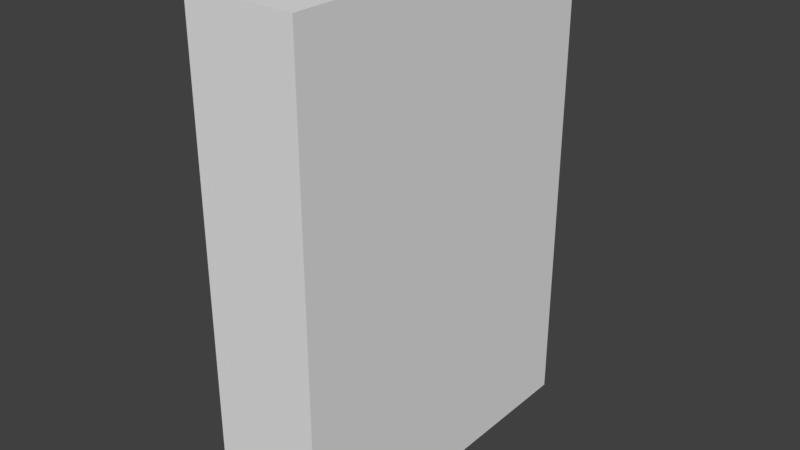 # Source: testblock.blend  (saved by Blender 2.77.0; exported with 4.5.12 LTS)
import bpy
from mathutils import Matrix  # noqa: F401  (used for matrix-valued properties, if any)

bpy.ops.wm.read_factory_settings(use_empty=True)
scene = bpy.context.scene
scene.name = 'Scene'

# ---- collections
col_collection_1 = bpy.data.collections.new('Collection 1'); scene.collection.children.link(col_collection_1)

# ---- materials (node trees are filled in below, after node groups)
mat_material = bpy.data.materials.new('Material')
mat_material.alpha_threshold = 0.0
mat_material.use_transparent_shadow = False
mat_material.roughness = 0.5
mat_material.line_color = (0.0, 0.0, 0.0, 1.0)

# ---- material node trees

# ---- world
world_world = bpy.data.worlds.new('World'); scene.world = world_world
world_world.color = (0.05088, 0.05088, 0.05088)
world_world.use_sun_shadow = False
world_world.sun_shadow_jitter_overblur = 0.0
world_world.cycles.sampling_method = 'MANUAL'

# ---- meshes
me_cube = bpy.data.meshes.new('Cube')
me_cube.from_pydata([(1.0, 3.214, 4.447), (1.0, 3.214, -4.447), (-1.0, 3.214, -4.447), (-1.0, 3.214, 4.447), (1.0, -3.214, 4.447), (1.0, -3.214, -4.447), (-1.0, -3.214, -4.447), (-1.0, -3.214, 4.447), (1.0, 3.214, 3.639), (1.0, 3.214, 2.83), (1.0, 3.214, 2.021), (1.0, 3.214, 1.213), (1.0, 3.214, 0.4043), (1.0, 3.214, -0.4043), (1.0, 3.214, -1.213), (1.0, 3.214, -2.021), (1.0, 3.214, -2.83), (1.0, 3.214, -3.639), (0.8182, 3.214, 4.447), (0.6364, 3.214, 4.447), (0.4545, 3.214, 4.447), (0.2727, 3.214, 4.447), (0.09091, 3.214, 4.447), (-0.09091, 3.214, 4.447), (-0.2727, 3.214, 4.447), (-0.4545, 3.214, 4.447), (-0.6364, 3.214, 4.447), (-0.8182, 3.214, 4.447), (1.0, 2.629, 4.447), (1.0, 2.045, 4.447), (1.0, 1.461, 4.447), (1.0, 0.8765, 4.447), (1.0, 0.2922, 4.447), (1.0, -0.2922, 4.447), (1.0, -0.8765, 4.447), (1.0, -1.461, 4.447), (1.0, -2.045, 4.447), (1.0, -2.629, 4.447), (0.8182, 3.214, -4.447), (0.6364, 3.214, -4.447), (0.4545, 3.214, -4.447), (0.2727, 3.214, -4.447), (0.09091, 3.214, -4.447), (-0.09091, 3.214, -4.447), (-0.2727, 3.214, -4.447), (-0.4545, 3.214, -4.447), (-0.6364, 3.214, -4.447), (-0.8182, 3.214, -4.447), (1.0, 2.629, -4.447), (1.0, 2.045, -4.447), (1.0, 1.461, -4.447), (1.0, 0.8765, -4.447), (1.0, 0.2922, -4.447), (1.0, -0.2922, -4.447), (1.0, -0.8765, -4.447), (1.0, -1.461, -4.447), (1.0, -2.045, -4.447), (1.0, -2.629, -4.447), (-1.0, 3.214, -3.639), (-1.0, 3.214, -2.83), (-1.0, 3.214, -2.021), (-1.0, 3.214, -1.213), (-1.0, 3.214, -0.4043), (-1.0, 3.214, 0.4043), (-1.0, 3.214, 1.213), (-1.0, 3.214, 2.021), (-1.0, 3.214, 2.83), (-1.0, 3.214, 3.639), (-1.0, 2.629, -4.447), (-1.0, 2.045, -4.447), (-1.0, 1.461, -4.447), (-1.0, 0.8765, -4.447), (-1.0, 0.2922, -4.447), (-1.0, -0.2922, -4.447), (-1.0, -0.8765, -4.447), (-1.0, -1.461, -4.447), (-1.0, -2.045, -4.447), (-1.0, -2.629, -4.447), (-1.0, 2.629, 4.447), (-1.0, 2.045, 4.447), (-1.0, 1.461, 4.447), (-1.0, 0.8765, 4.447), (-1.0, 0.2922, 4.447), (-1.0, -0.2922, 4.447), (-1.0, -0.8765, 4.447), (-1.0, -1.461, 4.447), (-1.0, -2.045, 4.447), (-1.0, -2.629, 4.447), (1.0, -3.214, 3.639), (1.0, -3.214, 2.83), (1.0, -3.214, 2.021), (1.0, -3.214, 1.213), (1.0, -3.214, 0.4043), (1.0, -3.214, -0.4043), (1.0, -3.214, -1.213), (1.0, -3.214, -2.021), (1.0, -3.214, -2.83), (1.0, -3.214, -3.639), (0.8182, -3.214, 4.447), (0.6364, -3.214, 4.447), (0.4545, -3.214, 4.447), (0.2727, -3.214, 4.447), (0.09091, -3.214, 4.447), (-0.09091, -3.214, 4.447), (-0.2727, -3.214, 4.447), (-0.4545, -3.214, 4.447), (-0.6364, -3.214, 4.447), (-0.8182, -3.214, 4.447), (0.8182, -3.214, -4.447), (0.6364, -3.214, -4.447), (0.4545, -3.214, -4.447), (0.2727, -3.214, -4.447), (0.09091, -3.214, -4.447), (-0.09091, -3.214, -4.447), (-0.2727, -3.214, -4.447), (-0.4545, -3.214, -4.447), (-0.6364, -3.214, -4.447), (-0.8182, -3.214, -4.447), (-1.0, -3.214, -3.639), (-1.0, -3.214, -2.83), (-1.0, -3.214, -2.021), (-1.0, -3.214, -1.213), (-1.0, -3.214, -0.4043), (-1.0, -3.214, 0.4043), (-1.0, -3.214, 1.213), (-1.0, -3.214, 2.021), (-1.0, -3.214, 2.83), (-1.0, -3.214, 3.639), (0.8182, -2.629, 4.447), (0.6364, -2.629, 4.447), (0.4545, -2.629, 4.447), (0.2727, -2.629, 4.447), (0.09091, -2.629, 4.447), (-0.09091, -2.629, 4.447), (-0.2727, -2.629, 4.447), (-0.4545, -2.629, 4.447), (-0.6364, -2.629, 4.447), (-0.8182, -2.629, 4.447), (0.8182, -2.045, 4.447), (0.6364, -2.045, 4.447), (0.4545, -2.045, 4.447), (0.2727, -2.045, 4.447), (0.09091, -2.045, 4.447), (-0.09091, -2.045, 4.447), (-0.2727, -2.045, 4.447), (-0.4545, -2.045, 4.447), (-0.6364, -2.045, 4.447), (-0.8182, -2.045, 4.447), (0.8182, -1.461, 4.447), (0.6364, -1.461, 4.447), (0.4545, -1.461, 4.447), (0.2727, -1.461, 4.447), (0.09091, -1.461, 4.447), (-0.09091, -1.461, 4.447), (-0.2727, -1.461, 4.447), (-0.4545, -1.461, 4.447), (-0.6364, -1.461, 4.447), (-0.8182, -1.461, 4.447), (0.8182, -0.8765, 4.447), (0.6364, -0.8765, 4.447), (0.4545, -0.8765, 4.447), (0.2727, -0.8765, 4.447), (0.09091, -0.8765, 4.447), (-0.09091, -0.8765, 4.447), (-0.2727, -0.8765, 4.447), (-0.4545, -0.8765, 4.447), (-0.6364, -0.8765, 4.447), (-0.8182, -0.8765, 4.447), (0.8182, -0.2922, 4.447), (0.6364, -0.2922, 4.447), (0.4545, -0.2922, 4.447), (0.2727, -0.2922, 4.447), (0.09091, -0.2922, 4.447), (-0.09091, -0.2922, 4.447), (-0.2727, -0.2922, 4.447), (-0.4545, -0.2922, 4.447), (-0.6364, -0.2922, 4.447), (-0.8182, -0.2922, 4.447), (0.8182, 0.2922, 4.447), (0.6364, 0.2922, 4.447), (0.4545, 0.2922, 4.447), (0.2727, 0.2922, 4.447), (0.09091, 0.2922, 4.447), (-0.09091, 0.2922, 4.447), (-0.2727, 0.2922, 4.447), (-0.4545, 0.2922, 4.447), (-0.6364, 0.2922, 4.447), (-0.8182, 0.2922, 4.447), (0.8182, 0.8765, 4.447), (0.6364, 0.8765, 4.447), (0.4545, 0.8765, 4.447), (0.2727, 0.8765, 4.447), (0.09091, 0.8765, 4.447), (-0.09091, 0.8765, 4.447), (-0.2727, 0.8765, 4.447), (-0.4545, 0.8765, 4.447), (-0.6364, 0.8765, 4.447), (-0.8182, 0.8765, 4.447), (0.8182, 1.461, 4.447), (0.6364, 1.461, 4.447), (0.4545, 1.461, 4.447), (0.2727, 1.461, 4.447), (0.09091, 1.461, 4.447), (-0.09091, 1.461, 4.447), (-0.2727, 1.461, 4.447), (-0.4545, 1.461, 4.447), (-0.6364, 1.461, 4.447), (-0.8182, 1.461, 4.447), (0.8182, 2.045, 4.447), (0.6364, 2.045, 4.447), (0.4545, 2.045, 4.447), (0.2727, 2.045, 4.447), (0.09091, 2.045, 4.447), (-0.09091, 2.045, 4.447), (-0.2727, 2.045, 4.447), (-0.4545, 2.045, 4.447), (-0.6364, 2.045, 4.447), (-0.8182, 2.045, 4.447), (0.8182, 2.629, 4.447), (0.6364, 2.629, 4.447), (0.4545, 2.629, 4.447), (0.2727, 2.629, 4.447), (0.09091, 2.629, 4.447), (-0.09091, 2.629, 4.447), (-0.2727, 2.629, 4.447), (-0.4545, 2.629, 4.447), (-0.6364, 2.629, 4.447), (-0.8182, 2.629, 4.447), (-1.0, 2.629, -3.639), (-1.0, 2.629, -2.83), (-1.0, 2.629, -2.021), (-1.0, 2.629, -1.213), (-1.0, 2.629, -0.4043), (-1.0, 2.629, 0.4043), (-1.0, 2.629, 1.213), (-1.0, 2.629, 2.021), (-1.0, 2.629, 2.83), (-1.0, 2.629, 3.639), (-1.0, 2.045, -3.639), (-1.0, 2.045, -2.83), (-1.0, 2.045, -2.021), (-1.0, 2.045, -1.213), (-1.0, 2.045, -0.4043), (-1.0, 2.045, 0.4043), (-1.0, 2.045, 1.213), (-1.0, 2.045, 2.021), (-1.0, 2.045, 2.83), (-1.0, 2.045, 3.639), (-1.0, 1.461, -3.639), (-1.0, 1.461, -2.83), (-1.0, 1.461, -2.021), (-1.0, 1.461, -1.213), (-1.0, 1.461, -0.4043), (-1.0, 1.461, 0.4043), (-1.0, 1.461, 1.213), (-1.0, 1.461, 2.021), (-1.0, 1.461, 2.83), (-1.0, 1.461, 3.639), (-1.0, 0.8765, -3.639), (-1.0, 0.8765, -2.83), (-1.0, 0.8765, -2.021), (-1.0, 0.8765, -1.213), (-1.0, 0.8765, -0.4043), (-1.0, 0.8765, 0.4043), (-1.0, 0.8765, 1.213), (-1.0, 0.8765, 2.021), (-1.0, 0.8765, 2.83), (-1.0, 0.8765, 3.639), (-1.0, 0.2922, -3.639), (-1.0, 0.2922, -2.83), (-1.0, 0.2922, -2.021), (-1.0, 0.2922, -1.213), (-1.0, 0.2922, -0.4043), (-1.0, 0.2922, 0.4043), (-1.0, 0.2922, 1.213), (-1.0, 0.2922, 2.021), (-1.0, 0.2922, 2.83), (-1.0, 0.2922, 3.639), (-1.0, -0.2922, -3.639), (-1.0, -0.2922, -2.83), (-1.0, -0.2922, -2.021), (-1.0, -0.2922, -1.213), (-1.0, -0.2922, -0.4043), (-1.0, -0.2922, 0.4043), (-1.0, -0.2922, 1.213), (-1.0, -0.2922, 2.021), (-1.0, -0.2922, 2.83), (-1.0, -0.2922, 3.639), (-1.0, -0.8765, -3.639), (-1.0, -0.8765, -2.83), (-1.0, -0.8765, -2.021), (-1.0, -0.8765, -1.213), (-1.0, -0.8765, -0.4043), (-1.0, -0.8765, 0.4043), (-1.0, -0.8765, 1.213), (-1.0, -0.8765, 2.021), (-1.0, -0.8765, 2.83), (-1.0, -0.8765, 3.639), (-1.0, -1.461, -3.639), (-1.0, -1.461, -2.83), (-1.0, -1.461, -2.021), (-1.0, -1.461, -1.213), (-1.0, -1.461, -0.4043), (-1.0, -1.461, 0.4043), (-1.0, -1.461, 1.213), (-1.0, -1.461, 2.021), (-1.0, -1.461, 2.83), (-1.0, -1.461, 3.639), (-1.0, -2.045, -3.639), (-1.0, -2.045, -2.83), (-1.0, -2.045, -2.021), (-1.0, -2.045, -1.213), (-1.0, -2.045, -0.4043), (-1.0, -2.045, 0.4043), (-1.0, -2.045, 1.213), (-1.0, -2.045, 2.021), (-1.0, -2.045, 2.83), (-1.0, -2.045, 3.639), (-1.0, -2.629, -3.639), (-1.0, -2.629, -2.83), (-1.0, -2.629, -2.021), (-1.0, -2.629, -1.213), (-1.0, -2.629, -0.4043), (-1.0, -2.629, 0.4043), (-1.0, -2.629, 1.213), (-1.0, -2.629, 2.021), (-1.0, -2.629, 2.83), (-1.0, -2.629, 3.639), (0.8182, 2.629, -4.447), (0.6364, 2.629, -4.447), (0.4545, 2.629, -4.447), (0.2727, 2.629, -4.447), (0.09091, 2.629, -4.447), (-0.09091, 2.629, -4.447), (-0.2727, 2.629, -4.447), (-0.4545, 2.629, -4.447), (-0.6364, 2.629, -4.447), (-0.8182, 2.629, -4.447), (0.8182, 2.045, -4.447), (0.6364, 2.045, -4.447), (0.4545, 2.045, -4.447), (0.2727, 2.045, -4.447), (0.09091, 2.045, -4.447), (-0.09091, 2.045, -4.447), (-0.2727, 2.045, -4.447), (-0.4545, 2.045, -4.447), (-0.6364, 2.045, -4.447), (-0.8182, 2.045, -4.447), (0.8182, 1.461, -4.447), (0.6364, 1.461, -4.447), (0.4545, 1.461, -4.447), (0.2727, 1.461, -4.447), (0.09091, 1.461, -4.447), (-0.09091, 1.461, -4.447), (-0.2727, 1.461, -4.447), (-0.4545, 1.461, -4.447), (-0.6364, 1.461, -4.447), (-0.8182, 1.461, -4.447), (0.8182, 0.8765, -4.447), (0.6364, 0.8765, -4.447), (0.4545, 0.8765, -4.447), (0.2727, 0.8765, -4.447), (0.09091, 0.8765, -4.447), (-0.09091, 0.8765, -4.447), (-0.2727, 0.8765, -4.447), (-0.4545, 0.8765, -4.447), (-0.6364, 0.8765, -4.447), (-0.8182, 0.8765, -4.447), (0.8182, 0.2922, -4.447), (0.6364, 0.2922, -4.447), (0.4545, 0.2922, -4.447), (0.2727, 0.2922, -4.447), (0.09091, 0.2922, -4.447), (-0.09091, 0.2922, -4.447), (-0.2727, 0.2922, -4.447), (-0.4545, 0.2922, -4.447), (-0.6364, 0.2922, -4.447), (-0.8182, 0.2922, -4.447), (0.8182, -0.2922, -4.447), (0.6364, -0.2922, -4.447), (0.4545, -0.2922, -4.447), (0.2727, -0.2922, -4.447), (0.09091, -0.2922, -4.447), (-0.09091, -0.2922, -4.447), (-0.2727, -0.2922, -4.447), (-0.4545, -0.2922, -4.447), (-0.6364, -0.2922, -4.447), (-0.8182, -0.2922, -4.447), (0.8182, -0.8765, -4.447), (0.6364, -0.8765, -4.447), (0.4545, -0.8765, -4.447), (0.2727, -0.8765, -4.447), (0.09091, -0.8765, -4.447), (-0.09091, -0.8765, -4.447), (-0.2727, -0.8765, -4.447), (-0.4545, -0.8765, -4.447), (-0.6364, -0.8765, -4.447), (-0.8182, -0.8765, -4.447), (0.8182, -1.461, -4.447), (0.6364, -1.461, -4.447), (0.4545, -1.461, -4.447), (0.2727, -1.461, -4.447), (0.09091, -1.461, -4.447), (-0.09091, -1.461, -4.447), (-0.2727, -1.461, -4.447), (-0.4545, -1.461, -4.447), (-0.6364, -1.461, -4.447), (-0.8182, -1.461, -4.447), (0.8182, -2.045, -4.447), (0.6364, -2.045, -4.447), (0.4545, -2.045, -4.447), (0.2727, -2.045, -4.447), (0.09091, -2.045, -4.447), (-0.09091, -2.045, -4.447), (-0.2727, -2.045, -4.447), (-0.4545, -2.045, -4.447), (-0.6364, -2.045, -4.447), (-0.8182, -2.045, -4.447), (0.8182, -2.629, -4.447), (0.6364, -2.629, -4.447), (0.4545, -2.629, -4.447), (0.2727, -2.629, -4.447), (0.09091, -2.629, -4.447), (-0.09091, -2.629, -4.447), (-0.2727, -2.629, -4.447), (-0.4545, -2.629, -4.447), (-0.6364, -2.629, -4.447), (-0.8182, -2.629, -4.447), (1.0, 2.629, 3.639), (1.0, 2.629, 2.83), (1.0, 2.629, 2.021), (1.0, 2.629, 1.213), (1.0, 2.629, 0.4043), (1.0, 2.629, -0.4043), (1.0, 2.629, -1.213), (1.0, 2.629, -2.021), (1.0, 2.629, -2.83), (1.0, 2.629, -3.639), (1.0, 2.045, 3.639), (1.0, 2.045, 2.83), (1.0, 2.045, 2.021), (1.0, 2.045, 1.213), (1.0, 2.045, 0.4043), (1.0, 2.045, -0.4043), (1.0, 2.045, -1.213), (1.0, 2.045, -2.021), (1.0, 2.045, -2.83), (1.0, 2.045, -3.639), (1.0, 1.461, 3.639), (1.0, 1.461, 2.83), (1.0, 1.461, 2.021), (1.0, 1.461, 1.213), (1.0, 1.461, 0.4043), (1.0, 1.461, -0.4043), (1.0, 1.461, -1.213), (1.0, 1.461, -2.021), (1.0, 1.461, -2.83), (1.0, 1.461, -3.639), (1.0, 0.8765, 3.639), (1.0, 0.8765, 2.83), (1.0, 0.8765, 2.021), (1.0, 0.8765, 1.213), (1.0, 0.8765, 0.4043), (1.0, 0.8765, -0.4043), (1.0, 0.8765, -1.213), (1.0, 0.8765, -2.021), (1.0, 0.8765, -2.83), (1.0, 0.8765, -3.639), (1.0, 0.2922, 3.639), (1.0, 0.2922, 2.83), (1.0, 0.2922, 2.021), (1.0, 0.2922, 1.213), (1.0, 0.2922, 0.4043), (1.0, 0.2922, -0.4043), (1.0, 0.2922, -1.213), (1.0, 0.2922, -2.021), (1.0, 0.2922, -2.83), (1.0, 0.2922, -3.639), (1.0, -0.2922, 3.639), (1.0, -0.2922, 2.83), (1.0, -0.2922, 2.021), (1.0, -0.2922, 1.213), (1.0, -0.2922, 0.4043), (1.0, -0.2922, -0.4043), (1.0, -0.2922, -1.213), (1.0, -0.2922, -2.021), (1.0, -0.2922, -2.83), (1.0, -0.2922, -3.639), (1.0, -0.8765, 3.639), (1.0, -0.8765, 2.83), (1.0, -0.8765, 2.021), (1.0, -0.8765, 1.213), (1.0, -0.8765, 0.4043), (1.0, -0.8765, -0.4043), (1.0, -0.8765, -1.213), (1.0, -0.8765, -2.021), (1.0, -0.8765, -2.83), (1.0, -0.8765, -3.639), (1.0, -1.461, 3.639), (1.0, -1.461, 2.83), (1.0, -1.461, 2.021), (1.0, -1.461, 1.213), (1.0, -1.461, 0.4043), (1.0, -1.461, -0.4043), (1.0, -1.461, -1.213), (1.0, -1.461, -2.021), (1.0, -1.461, -2.83), (1.0, -1.461, -3.639), (1.0, -2.045, 3.639), (1.0, -2.045, 2.83), (1.0, -2.045, 2.021), (1.0, -2.045, 1.213), (1.0, -2.045, 0.4043), (1.0, -2.045, -0.4043), (1.0, -2.045, -1.213), (1.0, -2.045, -2.021), (1.0, -2.045, -2.83), (1.0, -2.045, -3.639), (1.0, -2.629, 3.639), (1.0, -2.629, 2.83), (1.0, -2.629, 2.021), (1.0, -2.629, 1.213), (1.0, -2.629, 0.4043), (1.0, -2.629, -0.4043), (1.0, -2.629, -1.213), (1.0, -2.629, -2.021), (1.0, -2.629, -2.83), (1.0, -2.629, -3.639), (0.8182, -3.214, 3.639), (0.8182, -3.214, 2.83), (0.8182, -3.214, 2.021), (0.8182, -3.214, 1.213), (0.8182, -3.214, 0.4043), (0.8182, -3.214, -0.4043), (0.8182, -3.214, -1.213), (0.8182, -3.214, -2.021), (0.8182, -3.214, -2.83), (0.8182, -3.214, -3.639), (0.6364, -3.214, 3.639), (0.6364, -3.214, 2.83), (0.6364, -3.214, 2.021), (0.6364, -3.214, 1.213), (0.6364, -3.214, 0.4043), (0.6364, -3.214, -0.4043), (0.6364, -3.214, -1.213), (0.6364, -3.214, -2.021), (0.6364, -3.214, -2.83), (0.6364, -3.214, -3.639), (0.4545, -3.214, 3.639), (0.4545, -3.214, 2.83), (0.4545, -3.214, 2.021), (0.4545, -3.214, 1.213), (0.4545, -3.214, 0.4043), (0.4545, -3.214, -0.4043), (0.4545, -3.214, -1.213), (0.4545, -3.214, -2.021), (0.4545, -3.214, -2.83), (0.4545, -3.214, -3.639), (0.2727, -3.214, 3.639), (0.2727, -3.214, 2.83), (0.2727, -3.214, 2.021), (0.2727, -3.214, 1.213), (0.2727, -3.214, 0.4043), (0.2727, -3.214, -0.4043), (0.2727, -3.214, -1.213), (0.2727, -3.214, -2.021), (0.2727, -3.214, -2.83), (0.2727, -3.214, -3.639), (0.09091, -3.214, 3.639), (0.09091, -3.214, 2.83), (0.09091, -3.214, 2.021), (0.09091, -3.214, 1.213), (0.09091, -3.214, 0.4043), (0.09091, -3.214, -0.4043), (0.09091, -3.214, -1.213), (0.09091, -3.214, -2.021), (0.09091, -3.214, -2.83), (0.09091, -3.214, -3.639), (-0.09091, -3.214, 3.639), (-0.09091, -3.214, 2.83), (-0.09091, -3.214, 2.021), (-0.09091, -3.214, 1.213), (-0.09091, -3.214, 0.4043), (-0.09091, -3.214, -0.4043), (-0.09091, -3.214, -1.213), (-0.09091, -3.214, -2.021), (-0.09091, -3.214, -2.83), (-0.09091, -3.214, -3.639), (-0.2727, -3.214, 3.639), (-0.2727, -3.214, 2.83), (-0.2727, -3.214, 2.021), (-0.2727, -3.214, 1.213), (-0.2727, -3.214, 0.4043), (-0.2727, -3.214, -0.4043), (-0.2727, -3.214, -1.213), (-0.2727, -3.214, -2.021), (-0.2727, -3.214, -2.83), (-0.2727, -3.214, -3.639), (-0.4545, -3.214, 3.639), (-0.4545, -3.214, 2.83), (-0.4545, -3.214, 2.021), (-0.4545, -3.214, 1.213), (-0.4545, -3.214, 0.4043), (-0.4545, -3.214, -0.4043), (-0.4545, -3.214, -1.213), (-0.4545, -3.214, -2.021), (-0.4545, -3.214, -2.83), (-0.4545, -3.214, -3.639), (-0.6364, -3.214, 3.639), (-0.6364, -3.214, 2.83), (-0.6364, -3.214, 2.021), (-0.6364, -3.214, 1.213), (-0.6364, -3.214, 0.4043), (-0.6364, -3.214, -0.4043), (-0.6364, -3.214, -1.213), (-0.6364, -3.214, -2.021), (-0.6364, -3.214, -2.83), (-0.6364, -3.214, -3.639), (-0.8182, -3.214, 3.639), (-0.8182, -3.214, 2.83), (-0.8182, -3.214, 2.021), (-0.8182, -3.214, 1.213), (-0.8182, -3.214, 0.4043), (-0.8182, -3.214, -0.4043), (-0.8182, -3.214, -1.213), (-0.8182, -3.214, -2.021), (-0.8182, -3.214, -2.83), (-0.8182, -3.214, -3.639), (0.8182, 3.214, 3.639), (0.6364, 3.214, 3.639), (0.4545, 3.214, 3.639), (0.2727, 3.214, 3.639), (0.09091, 3.214, 3.639), (-0.09091, 3.214, 3.639), (-0.2727, 3.214, 3.639), (-0.4545, 3.214, 3.639), (-0.6364, 3.214, 3.639), (-0.8182, 3.214, 3.639), (0.8182, 3.214, 2.83), (0.6364, 3.214, 2.83), (0.4545, 3.214, 2.83), (0.2727, 3.214, 2.83), (0.09091, 3.214, 2.83), (-0.09091, 3.214, 2.83), (-0.2727, 3.214, 2.83), (-0.4545, 3.214, 2.83), (-0.6364, 3.214, 2.83), (-0.8182, 3.214, 2.83), (0.8182, 3.214, 2.021), (0.6364, 3.214, 2.021), (0.4545, 3.214, 2.021), (0.2727, 3.214, 2.021), (0.09091, 3.214, 2.021), (-0.09091, 3.214, 2.021), (-0.2727, 3.214, 2.021), (-0.4545, 3.214, 2.021), (-0.6364, 3.214, 2.021), (-0.8182, 3.214, 2.021), (0.8182, 3.214, 1.213), (0.6364, 3.214, 1.213), (0.4545, 3.214, 1.213), (0.2727, 3.214, 1.213), (0.09091, 3.214, 1.213), (-0.09091, 3.214, 1.213), (-0.2727, 3.214, 1.213), (-0.4545, 3.214, 1.213), (-0.6364, 3.214, 1.213), (-0.8182, 3.214, 1.213), (0.8182, 3.214, 0.4043), (0.6364, 3.214, 0.4043), (0.4545, 3.214, 0.4043), (0.2727, 3.214, 0.4043), (0.09091, 3.214, 0.4043), (-0.09091, 3.214, 0.4043), (-0.2727, 3.214, 0.4043), (-0.4545, 3.214, 0.4043), (-0.6364, 3.214, 0.4043), (-0.8182, 3.214, 0.4043), (0.8182, 3.214, -0.4043), (0.6364, 3.214, -0.4043), (0.4545, 3.214, -0.4043), (0.2727, 3.214, -0.4043), (0.09091, 3.214, -0.4043), (-0.09091, 3.214, -0.4043), (-0.2727, 3.214, -0.4043), (-0.4545, 3.214, -0.4043), (-0.6364, 3.214, -0.4043), (-0.8182, 3.214, -0.4043), (0.8182, 3.214, -1.213), (0.6364, 3.214, -1.213), (0.4545, 3.214, -1.213), (0.2727, 3.214, -1.213), (0.09091, 3.214, -1.213), (-0.09091, 3.214, -1.213), (-0.2727, 3.214, -1.213), (-0.4545, 3.214, -1.213), (-0.6364, 3.214, -1.213), (-0.8182, 3.214, -1.213), (0.8182, 3.214, -2.021), (0.6364, 3.214, -2.021), (0.4545, 3.214, -2.021), (0.2727, 3.214, -2.021), (0.09091, 3.214, -2.021), (-0.09091, 3.214, -2.021), (-0.2727, 3.214, -2.021), (-0.4545, 3.214, -2.021), (-0.6364, 3.214, -2.021), (-0.8182, 3.214, -2.021), (0.8182, 3.214, -2.83), (0.6364, 3.214, -2.83), (0.4545, 3.214, -2.83), (0.2727, 3.214, -2.83), (0.09091, 3.214, -2.83), (-0.09091, 3.214, -2.83), (-0.2727, 3.214, -2.83), (-0.4545, 3.214, -2.83), (-0.6364, 3.214, -2.83), (-0.8182, 3.214, -2.83), (0.8182, 3.214, -3.639), (0.6364, 3.214, -3.639), (0.4545, 3.214, -3.639), (0.2727, 3.214, -3.639), (0.09091, 3.214, -3.639), (-0.09091, 3.214, -3.639), (-0.2727, 3.214, -3.639), (-0.4545, 3.214, -3.639), (-0.6364, 3.214, -3.639), (-0.8182, 3.214, -3.639)], [], [(727, 47, 2, 58), (627, 118, 6, 117), (527, 97, 5, 57), (427, 117, 6, 77), (327, 127, 7, 87), (227, 27, 3, 78), (107, 137, 87, 7), (137, 147, 86, 87), (147, 157, 85, 86), (157, 167, 84, 85), (167, 177, 83, 84), (177, 187, 82, 83), (187, 197, 81, 82), (197, 207, 80, 81), (207, 217, 79, 80), (217, 227, 78, 79), (4, 37, 128, 98), (98, 128, 129, 99), (99, 129, 130, 100), (100, 130, 131, 101), (101, 131, 132, 102), (102, 132, 133, 103), (103, 133, 134, 104), (104, 134, 135, 105), (105, 135, 136, 106), (106, 136, 137, 107), (37, 36, 138, 128), (128, 138, 139, 129), (129, 139, 140, 130), (130, 140, 141, 131), (131, 141, 142, 132), (132, 142, 143, 133), (133, 143, 144, 134), (134, 144, 145, 135), (135, 145, 146, 136), (136, 146, 147, 137), (36, 35, 148, 138), (138, 148, 149, 139), (139, 149, 150, 140), (140, 150, 151, 141), (141, 151, 152, 142), (142, 152, 153, 143), (143, 153, 154, 144), (144, 154, 155, 145), (145, 155, 156, 146), (146, 156, 157, 147), (35, 34, 158, 148), (148, 158, 159, 149), (149, 159, 160, 150), (150, 160, 161, 151), (151, 161, 162, 152), (152, 162, 163, 153), (153, 163, 164, 154), (154, 164, 165, 155), (155, 165, 166, 156), (156, 166, 167, 157), (34, 33, 168, 158), (158, 168, 169, 159), (159, 169, 170, 160), (160, 170, 171, 161), (161, 171, 172, 162), (162, 172, 173, 163), (163, 173, 174, 164), (164, 174, 175, 165), (165, 175, 176, 166), (166, 176, 177, 167), (33, 32, 178, 168), (168, 178, 179, 169), (169, 179, 180, 170), (170, 180, 181, 171), (171, 181, 182, 172), (172, 182, 183, 173), (173, 183, 184, 174), (174, 184, 185, 175), (175, 185, 186, 176), (176, 186, 187, 177), (32, 31, 188, 178), (178, 188, 189, 179), (179, 189, 190, 180), (180, 190, 191, 181), (181, 191, 192, 182), (182, 192, 193, 183), (183, 193, 194, 184), (184, 194, 195, 185), (185, 195, 196, 186), (186, 196, 197, 187), (31, 30, 198, 188), (188, 198, 199, 189), (189, 199, 200, 190), (190, 200, 201, 191), (191, 201, 202, 192), (192, 202, 203, 193), (193, 203, 204, 194), (194, 204, 205, 195), (195, 205, 206, 196), (196, 206, 207, 197), (30, 29, 208, 198), (198, 208, 209, 199), (199, 209, 210, 200), (200, 210, 211, 201), (201, 211, 212, 202), (202, 212, 213, 203), (203, 213, 214, 204), (204, 214, 215, 205), (205, 215, 216, 206), (206, 216, 217, 207), (29, 28, 218, 208), (208, 218, 219, 209), (209, 219, 220, 210), (210, 220, 221, 211), (211, 221, 222, 212), (212, 222, 223, 213), (213, 223, 224, 214), (214, 224, 225, 215), (215, 225, 226, 216), (216, 226, 227, 217), (28, 0, 18, 218), (218, 18, 19, 219), (219, 19, 20, 220), (220, 20, 21, 221), (221, 21, 22, 222), (222, 22, 23, 223), (223, 23, 24, 224), (224, 24, 25, 225), (225, 25, 26, 226), (226, 26, 27, 227), (67, 237, 78, 3), (237, 247, 79, 78), (247, 257, 80, 79), (257, 267, 81, 80), (267, 277, 82, 81), (277, 287, 83, 82), (287, 297, 84, 83), (297, 307, 85, 84), (307, 317, 86, 85), (317, 327, 87, 86), (2, 68, 228, 58), (58, 228, 229, 59), (59, 229, 230, 60), (60, 230, 231, 61), (61, 231, 232, 62), (62, 232, 233, 63), (63, 233, 234, 64), (64, 234, 235, 65), (65, 235, 236, 66), (66, 236, 237, 67), (68, 69, 238, 228), (228, 238, 239, 229), (229, 239, 240, 230), (230, 240, 241, 231), (231, 241, 242, 232), (232, 242, 243, 233), (233, 243, 244, 234), (234, 244, 245, 235), (235, 245, 246, 236), (236, 246, 247, 237), (69, 70, 248, 238), (238, 248, 249, 239), (239, 249, 250, 240), (240, 250, 251, 241), (241, 251, 252, 242), (242, 252, 253, 243), (243, 253, 254, 244), (244, 254, 255, 245), (245, 255, 256, 246), (246, 256, 257, 247), (70, 71, 258, 248), (248, 258, 259, 249), (249, 259, 260, 250), (250, 260, 261, 251), (251, 261, 262, 252), (252, 262, 263, 253), (253, 263, 264, 254), (254, 264, 265, 255), (255, 265, 266, 256), (256, 266, 267, 257), (71, 72, 268, 258), (258, 268, 269, 259), (259, 269, 270, 260), (260, 270, 271, 261), (261, 271, 272, 262), (262, 272, 273, 263), (263, 273, 274, 264), (264, 274, 275, 265), (265, 275, 276, 266), (266, 276, 277, 267), (72, 73, 278, 268), (268, 278, 279, 269), (269, 279, 280, 270), (270, 280, 281, 271), (271, 281, 282, 272), (272, 282, 283, 273), (273, 283, 284, 274), (274, 284, 285, 275), (275, 285, 286, 276), (276, 286, 287, 277), (73, 74, 288, 278), (278, 288, 289, 279), (279, 289, 290, 280), (280, 290, 291, 281), (281, 291, 292, 282), (282, 292, 293, 283), (283, 293, 294, 284), (284, 294, 295, 285), (285, 295, 296, 286), (286, 296, 297, 287), (74, 75, 298, 288), (288, 298, 299, 289), (289, 299, 300, 290), (290, 300, 301, 291), (291, 301, 302, 292), (292, 302, 303, 293), (293, 303, 304, 294), (294, 304, 305, 295), (295, 305, 306, 296), (296, 306, 307, 297), (75, 76, 308, 298), (298, 308, 309, 299), (299, 309, 310, 300), (300, 310, 311, 301), (301, 311, 312, 302), (302, 312, 313, 303), (303, 313, 314, 304), (304, 314, 315, 305), (305, 315, 316, 306), (306, 316, 317, 307), (76, 77, 318, 308), (308, 318, 319, 309), (309, 319, 320, 310), (310, 320, 321, 311), (311, 321, 322, 312), (312, 322, 323, 313), (313, 323, 324, 314), (314, 324, 325, 315), (315, 325, 326, 316), (316, 326, 327, 317), (77, 6, 118, 318), (318, 118, 119, 319), (319, 119, 120, 320), (320, 120, 121, 321), (321, 121, 122, 322), (322, 122, 123, 323), (323, 123, 124, 324), (324, 124, 125, 325), (325, 125, 126, 326), (326, 126, 127, 327), (47, 337, 68, 2), (337, 347, 69, 68), (347, 357, 70, 69), (357, 367, 71, 70), (367, 377, 72, 71), (377, 387, 73, 72), (387, 397, 74, 73), (397, 407, 75, 74), (407, 417, 76, 75), (417, 427, 77, 76), (1, 48, 328, 38), (38, 328, 329, 39), (39, 329, 330, 40), (40, 330, 331, 41), (41, 331, 332, 42), (42, 332, 333, 43), (43, 333, 334, 44), (44, 334, 335, 45), (45, 335, 336, 46), (46, 336, 337, 47), (48, 49, 338, 328), (328, 338, 339, 329), (329, 339, 340, 330), (330, 340, 341, 331), (331, 341, 342, 332), (332, 342, 343, 333), (333, 343, 344, 334), (334, 344, 345, 335), (335, 345, 346, 336), (336, 346, 347, 337), (49, 50, 348, 338), (338, 348, 349, 339), (339, 349, 350, 340), (340, 350, 351, 341), (341, 351, 352, 342), (342, 352, 353, 343), (343, 353, 354, 344), (344, 354, 355, 345), (345, 355, 356, 346), (346, 356, 357, 347), (50, 51, 358, 348), (348, 358, 359, 349), (349, 359, 360, 350), (350, 360, 361, 351), (351, 361, 362, 352), (352, 362, 363, 353), (353, 363, 364, 354), (354, 364, 365, 355), (355, 365, 366, 356), (356, 366, 367, 357), (51, 52, 368, 358), (358, 368, 369, 359), (359, 369, 370, 360), (360, 370, 371, 361), (361, 371, 372, 362), (362, 372, 373, 363), (363, 373, 374, 364), (364, 374, 375, 365), (365, 375, 376, 366), (366, 376, 377, 367), (52, 53, 378, 368), (368, 378, 379, 369), (369, 379, 380, 370), (370, 380, 381, 371), (371, 381, 382, 372), (372, 382, 383, 373), (373, 383, 384, 374), (374, 384, 385, 375), (375, 385, 386, 376), (376, 386, 387, 377), (53, 54, 388, 378), (378, 388, 389, 379), (379, 389, 390, 380), (380, 390, 391, 381), (381, 391, 392, 382), (382, 392, 393, 383), (383, 393, 394, 384), (384, 394, 395, 385), (385, 395, 396, 386), (386, 396, 397, 387), (54, 55, 398, 388), (388, 398, 399, 389), (389, 399, 400, 390), (390, 400, 401, 391), (391, 401, 402, 392), (392, 402, 403, 393), (393, 403, 404, 394), (394, 404, 405, 395), (395, 405, 406, 396), (396, 406, 407, 397), (55, 56, 408, 398), (398, 408, 409, 399), (399, 409, 410, 400), (400, 410, 411, 401), (401, 411, 412, 402), (402, 412, 413, 403), (403, 413, 414, 404), (404, 414, 415, 405), (405, 415, 416, 406), (406, 416, 417, 407), (56, 57, 418, 408), (408, 418, 419, 409), (409, 419, 420, 410), (410, 420, 421, 411), (411, 421, 422, 412), (412, 422, 423, 413), (413, 423, 424, 414), (414, 424, 425, 415), (415, 425, 426, 416), (416, 426, 427, 417), (57, 5, 108, 418), (418, 108, 109, 419), (419, 109, 110, 420), (420, 110, 111, 421), (421, 111, 112, 422), (422, 112, 113, 423), (423, 113, 114, 424), (424, 114, 115, 425), (425, 115, 116, 426), (426, 116, 117, 427), (17, 437, 48, 1), (437, 447, 49, 48), (447, 457, 50, 49), (457, 467, 51, 50), (467, 477, 52, 51), (477, 487, 53, 52), (487, 497, 54, 53), (497, 507, 55, 54), (507, 517, 56, 55), (517, 527, 57, 56), (0, 28, 428, 8), (8, 428, 429, 9), (9, 429, 430, 10), (10, 430, 431, 11), (11, 431, 432, 12), (12, 432, 433, 13), (13, 433, 434, 14), (14, 434, 435, 15), (15, 435, 436, 16), (16, 436, 437, 17), (28, 29, 438, 428), (428, 438, 439, 429), (429, 439, 440, 430), (430, 440, 441, 431), (431, 441, 442, 432), (432, 442, 443, 433), (433, 443, 444, 434), (434, 444, 445, 435), (435, 445, 446, 436), (436, 446, 447, 437), (29, 30, 448, 438), (438, 448, 449, 439), (439, 449, 450, 440), (440, 450, 451, 441), (441, 451, 452, 442), (442, 452, 453, 443), (443, 453, 454, 444), (444, 454, 455, 445), (445, 455, 456, 446), (446, 456, 457, 447), (30, 31, 458, 448), (448, 458, 459, 449), (449, 459, 460, 450), (450, 460, 461, 451), (451, 461, 462, 452), (452, 462, 463, 453), (453, 463, 464, 454), (454, 464, 465, 455), (455, 465, 466, 456), (456, 466, 467, 457), (31, 32, 468, 458), (458, 468, 469, 459), (459, 469, 470, 460), (460, 470, 471, 461), (461, 471, 472, 462), (462, 472, 473, 463), (463, 473, 474, 464), (464, 474, 475, 465), (465, 475, 476, 466), (466, 476, 477, 467), (32, 33, 478, 468), (468, 478, 479, 469), (469, 479, 480, 470), (470, 480, 481, 471), (471, 481, 482, 472), (472, 482, 483, 473), (473, 483, 484, 474), (474, 484, 485, 475), (475, 485, 486, 476), (476, 486, 487, 477), (33, 34, 488, 478), (478, 488, 489, 479), (479, 489, 490, 480), (480, 490, 491, 481), (481, 491, 492, 482), (482, 492, 493, 483), (483, 493, 494, 484), (484, 494, 495, 485), (485, 495, 496, 486), (486, 496, 497, 487), (34, 35, 498, 488), (488, 498, 499, 489), (489, 499, 500, 490), (490, 500, 501, 491), (491, 501, 502, 492), (492, 502, 503, 493), (493, 503, 504, 494), (494, 504, 505, 495), (495, 505, 506, 496), (496, 506, 507, 497), (35, 36, 508, 498), (498, 508, 509, 499), (499, 509, 510, 500), (500, 510, 511, 501), (501, 511, 512, 502), (502, 512, 513, 503), (503, 513, 514, 504), (504, 514, 515, 505), (505, 515, 516, 506), (506, 516, 517, 507), (36, 37, 518, 508), (508, 518, 519, 509), (509, 519, 520, 510), (510, 520, 521, 511), (511, 521, 522, 512), (512, 522, 523, 513), (513, 523, 524, 514), (514, 524, 525, 515), (515, 525, 526, 516), (516, 526, 527, 517), (37, 4, 88, 518), (518, 88, 89, 519), (519, 89, 90, 520), (520, 90, 91, 521), (521, 91, 92, 522), (522, 92, 93, 523), (523, 93, 94, 524), (524, 94, 95, 525), (525, 95, 96, 526), (526, 96, 97, 527), (97, 537, 108, 5), (537, 547, 109, 108), (547, 557, 110, 109), (557, 567, 111, 110), (567, 577, 112, 111), (577, 587, 113, 112), (587, 597, 114, 113), (597, 607, 115, 114), (607, 617, 116, 115), (617, 627, 117, 116), (4, 98, 528, 88), (88, 528, 529, 89), (89, 529, 530, 90), (90, 530, 531, 91), (91, 531, 532, 92), (92, 532, 533, 93), (93, 533, 534, 94), (94, 534, 535, 95), (95, 535, 536, 96), (96, 536, 537, 97), (98, 99, 538, 528), (528, 538, 539, 529), (529, 539, 540, 530), (530, 540, 541, 531), (531, 541, 542, 532), (532, 542, 543, 533), (533, 543, 544, 534), (534, 544, 545, 535), (535, 545, 546, 536), (536, 546, 547, 537), (99, 100, 548, 538), (538, 548, 549, 539), (539, 549, 550, 540), (540, 550, 551, 541), (541, 551, 552, 542), (542, 552, 553, 543), (543, 553, 554, 544), (544, 554, 555, 545), (545, 555, 556, 546), (546, 556, 557, 547), (100, 101, 558, 548), (548, 558, 559, 549), (549, 559, 560, 550), (550, 560, 561, 551), (551, 561, 562, 552), (552, 562, 563, 553), (553, 563, 564, 554), (554, 564, 565, 555), (555, 565, 566, 556), (556, 566, 567, 557), (101, 102, 568, 558), (558, 568, 569, 559), (559, 569, 570, 560), (560, 570, 571, 561), (561, 571, 572, 562), (562, 572, 573, 563), (563, 573, 574, 564), (564, 574, 575, 565), (565, 575, 576, 566), (566, 576, 577, 567), (102, 103, 578, 568), (568, 578, 579, 569), (569, 579, 580, 570), (570, 580, 581, 571), (571, 581, 582, 572), (572, 582, 583, 573), (573, 583, 584, 574), (574, 584, 585, 575), (575, 585, 586, 576), (576, 586, 587, 577), (103, 104, 588, 578), (578, 588, 589, 579), (579, 589, 590, 580), (580, 590, 591, 581), (581, 591, 592, 582), (582, 592, 593, 583), (583, 593, 594, 584), (584, 594, 595, 585), (585, 595, 596, 586), (586, 596, 597, 587), (104, 105, 598, 588), (588, 598, 599, 589), (589, 599, 600, 590), (590, 600, 601, 591), (591, 601, 602, 592), (592, 602, 603, 593), (593, 603, 604, 594), (594, 604, 605, 595), (595, 605, 606, 596), (596, 606, 607, 597), (105, 106, 608, 598), (598, 608, 609, 599), (599, 609, 610, 600), (600, 610, 611, 601), (601, 611, 612, 602), (602, 612, 613, 603), (603, 613, 614, 604), (604, 614, 615, 605), (605, 615, 616, 606), (606, 616, 617, 607), (106, 107, 618, 608), (608, 618, 619, 609), (609, 619, 620, 610), (610, 620, 621, 611), (611, 621, 622, 612), (612, 622, 623, 613), (613, 623, 624, 614), (614, 624, 625, 615), (615, 625, 626, 616), (616, 626, 627, 617), (107, 7, 127, 618), (618, 127, 126, 619), (619, 126, 125, 620), (620, 125, 124, 621), (621, 124, 123, 622), (622, 123, 122, 623), (623, 122, 121, 624), (624, 121, 120, 625), (625, 120, 119, 626), (626, 119, 118, 627), (27, 637, 67, 3), (637, 647, 66, 67), (647, 657, 65, 66), (657, 667, 64, 65), (667, 677, 63, 64), (677, 687, 62, 63), (687, 697, 61, 62), (697, 707, 60, 61), (707, 717, 59, 60), (717, 727, 58, 59), (0, 8, 628, 18), (18, 628, 629, 19), (19, 629, 630, 20), (20, 630, 631, 21), (21, 631, 632, 22), (22, 632, 633, 23), (23, 633, 634, 24), (24, 634, 635, 25), (25, 635, 636, 26), (26, 636, 637, 27), (8, 9, 638, 628), (628, 638, 639, 629), (629, 639, 640, 630), (630, 640, 641, 631), (631, 641, 642, 632), (632, 642, 643, 633), (633, 643, 644, 634), (634, 644, 645, 635), (635, 645, 646, 636), (636, 646, 647, 637), (9, 10, 648, 638), (638, 648, 649, 639), (639, 649, 650, 640), (640, 650, 651, 641), (641, 651, 652, 642), (642, 652, 653, 643), (643, 653, 654, 644), (644, 654, 655, 645), (645, 655, 656, 646), (646, 656, 657, 647), (10, 11, 658, 648), (648, 658, 659, 649), (649, 659, 660, 650), (650, 660, 661, 651), (651, 661, 662, 652), (652, 662, 663, 653), (653, 663, 664, 654), (654, 664, 665, 655), (655, 665, 666, 656), (656, 666, 667, 657), (11, 12, 668, 658), (658, 668, 669, 659), (659, 669, 670, 660), (660, 670, 671, 661), (661, 671, 672, 662), (662, 672, 673, 663), (663, 673, 674, 664), (664, 674, 675, 665), (665, 675, 676, 666), (666, 676, 677, 667), (12, 13, 678, 668), (668, 678, 679, 669), (669, 679, 680, 670), (670, 680, 681, 671), (671, 681, 682, 672), (672, 682, 683, 673), (673, 683, 684, 674), (674, 684, 685, 675), (675, 685, 686, 676), (676, 686, 687, 677), (13, 14, 688, 678), (678, 688, 689, 679), (679, 689, 690, 680), (680, 690, 691, 681), (681, 691, 692, 682), (682, 692, 693, 683), (683, 693, 694, 684), (684, 694, 695, 685), (685, 695, 696, 686), (686, 696, 697, 687), (14, 15, 698, 688), (688, 698, 699, 689), (689, 699, 700, 690), (690, 700, 701, 691), (691, 701, 702, 692), (692, 702, 703, 693), (693, 703, 704, 694), (694, 704, 705, 695), (695, 705, 706, 696), (696, 706, 707, 697), (15, 16, 708, 698), (698, 708, 709, 699), (699, 709, 710, 700), (700, 710, 711, 701), (701, 711, 712, 702), (702, 712, 713, 703), (703, 713, 714, 704), (704, 714, 715, 705), (705, 715, 716, 706), (706, 716, 717, 707), (16, 17, 718, 708), (708, 718, 719, 709), (709, 719, 720, 710), (710, 720, 721, 711), (711, 721, 722, 712), (712, 722, 723, 713), (713, 723, 724, 714), (714, 724, 725, 715), (715, 725, 726, 716), (716, 726, 727, 717), (17, 1, 38, 718), (718, 38, 39, 719), (719, 39, 40, 720), (720, 40, 41, 721), (721, 41, 42, 722), (722, 42, 43, 723), (723, 43, 44, 724), (724, 44, 45, 725), (725, 45, 46, 726), (726, 46, 47, 727)])
me_cube.materials.append(mat_material)
me_cube.use_remesh_preserve_volume = False
me_cube.use_remesh_preserve_attributes = False
me_cube.use_mirror_vertex_groups = False
me_cube.update()

# ---- objects
ob_cube = bpy.data.objects.new('Cube', me_cube)

# ---- transforms, parenting, visibility, modifiers, constraints
ob_cube.location = (0.0, 0.0, 0.0)
ob_cube.lock_rotations_4d = False
ob_cube.empty_display_type = 'ARROWS'
ob_cube.lineart.crease_threshold = 0.0

# ---- collection membership
col_collection_1.objects.link(ob_cube)

# ---- scene / render settings (as saved in the file)
scene.frame_start = 1; scene.frame_end = 250; scene.frame_set(1)
scene.render.engine = 'BLENDER_EEVEE_NEXT'
scene.render.resolution_percentage = 50
scene.render.dither_intensity = 0.0
scene.cycles.use_denoising = False
scene.cycles.samples = 128
scene.cycles.sampling_pattern = 'TABULATED_SOBOL'
scene.cycles.light_sampling_threshold = 0.0
scene.cycles.use_adaptive_sampling = False
scene.cycles.use_light_tree = False
scene.cycles.blur_glossy = 0.0
scene.cycles.sample_clamp_indirect = 0.0
scene.view_settings.view_transform = 'Standard'
bpy.context.view_layer.update()

# ---- added for rendering (the .blend has no active camera and no usable light): camera, sun
cam_auto = bpy.data.cameras.new('AutoCamera')
cam_auto.lens = 50.0
cam_auto.sensor_width = 36.0
cam_auto.clip_end = 1000.0
ob_auto_camera = bpy.data.objects.new('AutoCamera', cam_auto)
scene.collection.objects.link(ob_auto_camera)
ob_auto_camera.location = (10.3204, -12.3845, 8.25631)
ob_auto_camera.rotation_euler = (1.09748, -7.21219e-08, 0.694738)
scene.camera = ob_auto_camera
light_auto_sun = bpy.data.lights.new('AutoSun', 'SUN')
light_auto_sun.energy = 3.0
light_auto_sun.angle = 0.0523599
ob_auto_sun = bpy.data.objects.new('AutoSun', light_auto_sun)
scene.collection.objects.link(ob_auto_sun)
ob_auto_sun.rotation_euler = (0.872665, 0.174533, 0.523599)
bpy.context.view_layer.update()
